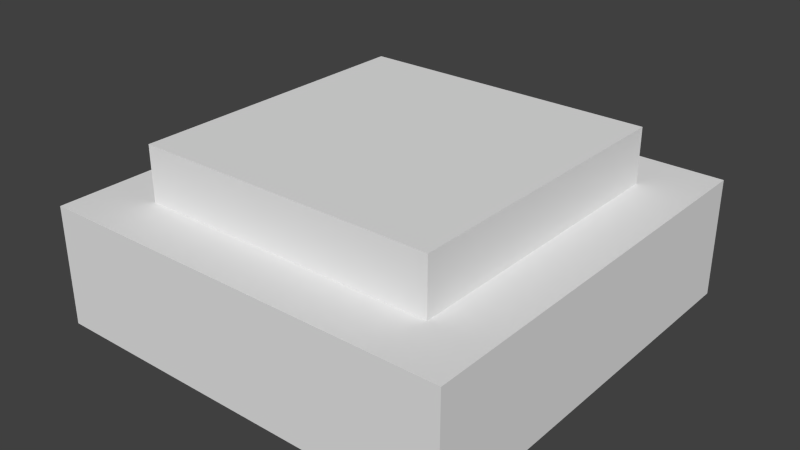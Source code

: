 # Source: chip.blend  (saved by Blender 2.67.0; exported with 4.5.12 LTS)
import bpy
from mathutils import Matrix  # noqa: F401  (used for matrix-valued properties, if any)

bpy.ops.wm.read_factory_settings(use_empty=True)
scene = bpy.context.scene
scene.name = 'Scene'

# ---- collections
col_collection_1 = bpy.data.collections.new('Collection 1'); scene.collection.children.link(col_collection_1)

# ---- materials (node trees are filled in below, after node groups)
mat_material = bpy.data.materials.new('Material')
mat_material.alpha_threshold = 0.0
mat_material.use_transparent_shadow = False
mat_material.roughness = 0.5
mat_material.line_color = (0.0, 0.0, 0.0, 1.0)

# ---- material node trees

# ---- world
world_world = bpy.data.worlds.new('World'); scene.world = world_world
world_world.color = (0.05088, 0.05088, 0.05088)
world_world.use_sun_shadow = False
world_world.sun_shadow_jitter_overblur = 0.0
world_world.cycles.sampling_method = 'MANUAL'
world_world.cycles.sample_map_resolution = 256

# ---- meshes
me_chip = bpy.data.meshes.new('chip')
me_chip.from_pydata([(-0.68, -0.68, -0.7955), (-0.68, 0.68, -0.7955), (0.68, 0.68, -0.7955), (0.68, -0.68, -0.7955), (-0.68, -0.68, -0.738), (-0.68, 0.68, -0.738), (0.68, 0.68, -0.738), (0.68, -0.68, -0.738), (-0.937, -0.937, -0.9205), (-0.937, 0.937, -0.9205), (0.937, 0.937, -0.9205), (0.937, -0.937, -0.9205), (-0.937, -0.937, -0.7955), (-0.937, 0.937, -0.7955), (0.937, 0.937, -0.7955), (0.937, -0.937, -0.7955)], [], [(4, 5, 1, 0), (5, 6, 2, 1), (6, 7, 3, 2), (7, 4, 0, 3), (7, 6, 5, 4), (12, 13, 9, 8), (13, 14, 10, 9), (14, 15, 11, 10), (15, 12, 8, 11), (15, 14, 13, 12)])
_uv = me_chip.uv_layers.new(name='UVMap')
_uv.uv.foreach_set('vector', [0.5625, 1.0, 0.5625, 0.5625, 0.625, 0.5625, 0.625, 1.0, 0.5625, 1.0, 0.5625, 0.5625, 0.625, 0.5625, 0.625, 1.0, 0.5625, 1.0, 0.5625, 0.5625, 0.625, 0.5625, 0.625, 1.0, 0.5625, 1.0, 0.5625, 0.5625, 0.625, 0.5625, 0.625, 1.0, 0.5625, 0.5625, 1.0, 0.5625, 1.0, 1.0, 0.5625, 1.0, 0.0, 0.875, 0.5625, 0.875, 0.5625, 1.0, 0.0, 1.0, 0.0, 0.875, 0.5625, 0.875, 0.5625, 1.0, 0.0, 1.0, 0.0, 0.875, 0.5625, 0.875, 0.5625, 1.0, 0.0, 1.0, 0.0, 0.875, 0.5625, 0.875, 0.5625, 1.0, 0.0, 1.0, 0.0, 0.4419, 0.5531, 0.4368, 0.5531, 0.9949, 0.0, 1.0])
me_chip.materials.append(mat_material)
me_chip.use_remesh_preserve_volume = False
me_chip.use_remesh_preserve_attributes = False
me_chip.use_mirror_vertex_groups = False
me_chip.update()

# ---- objects
ob_chip = bpy.data.objects.new('chip', me_chip)

# ---- transforms, parenting, visibility, modifiers, constraints
ob_chip.location = (0.0, 0.0, 0.5852)
ob_chip.scale = (0.1167, 0.1167, 0.5)
ob_chip.lineart.crease_threshold = 0.0

# ---- collection membership
col_collection_1.objects.link(ob_chip)

# ---- scene / render settings (as saved in the file)
scene.frame_start = 1; scene.frame_end = 250; scene.frame_set(43)
scene.render.engine = 'BLENDER_EEVEE_NEXT'
scene.render.image_settings.color_mode = 'RGB'
scene.render.image_settings.compression = 90
scene.render.resolution_percentage = 50
scene.render.dither_intensity = 0.0
scene.cycles.use_denoising = False
scene.cycles.samples = 10
scene.cycles.sampling_pattern = 'TABULATED_SOBOL'
scene.cycles.light_sampling_threshold = 0.0
scene.cycles.use_adaptive_sampling = False
scene.cycles.use_light_tree = False
scene.cycles.blur_glossy = 0.0
scene.cycles.volume_bounces = 1
scene.cycles.pixel_filter_type = 'GAUSSIAN'
scene.cycles.sample_clamp_indirect = 0.0
scene.view_settings.view_transform = 'Standard'
bpy.context.view_layer.update()

# ---- added for rendering (the .blend has no active camera and no usable light): camera, sun
cam_auto = bpy.data.cameras.new('AutoCamera')
cam_auto.lens = 50.0
cam_auto.sensor_width = 36.0
cam_auto.clip_end = 1000.0
ob_auto_camera = bpy.data.objects.new('AutoCamera', cam_auto)
scene.collection.objects.link(ob_auto_camera)
ob_auto_camera.location = (0.298419, -0.358102, 0.40936)
ob_auto_camera.rotation_euler = (1.09748, -7.21219e-08, 0.694738)
scene.camera = ob_auto_camera
light_auto_sun = bpy.data.lights.new('AutoSun', 'SUN')
light_auto_sun.energy = 3.0
light_auto_sun.angle = 0.0523599
ob_auto_sun = bpy.data.objects.new('AutoSun', light_auto_sun)
scene.collection.objects.link(ob_auto_sun)
ob_auto_sun.rotation_euler = (0.872665, 0.174533, 0.523599)
bpy.context.view_layer.update()
